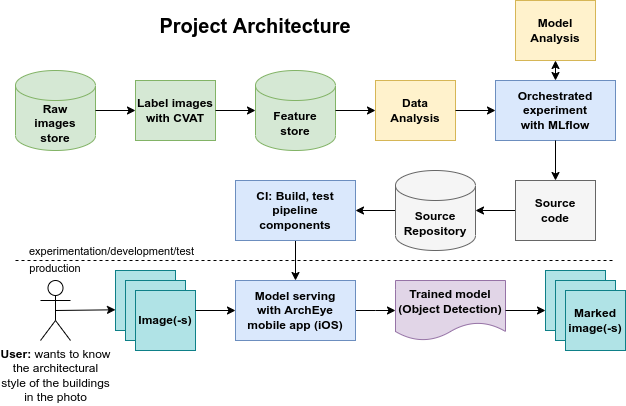

The diagram above was exported from draw.io. Its source (the exported page's mxGraphModel, read from the mxfile embedded in the PNG):
<mxGraphModel dx="993" dy="530" grid="1" gridSize="10" guides="1" tooltips="1" connect="1" arrows="1" fold="1" page="1" pageScale="1" pageWidth="850" pageHeight="1100" math="0" shadow="0">
  <root>
    <mxCell id="0" />
    <mxCell id="1" parent="0" />
    <mxCell id="AHf27cucM3CMBADJ5hsD-1" value="&lt;b&gt;Raw&lt;br&gt;images&lt;br&gt;store&lt;/b&gt;" style="shape=cylinder3;whiteSpace=wrap;html=1;boundedLbl=1;backgroundOutline=1;size=15;fillColor=#d5e8d4;strokeColor=#82b366;" parent="1" vertex="1">
      <mxGeometry x="40" y="80" width="80" height="80" as="geometry" />
    </mxCell>
    <mxCell id="AHf27cucM3CMBADJ5hsD-5" value="&lt;font style=&quot;font-size: 20px;&quot;&gt;&lt;b&gt;Project Architecture&lt;/b&gt;&lt;/font&gt;" style="text;html=1;strokeColor=none;fillColor=none;align=center;verticalAlign=middle;whiteSpace=wrap;rounded=0;" parent="1" vertex="1">
      <mxGeometry x="135" y="20" width="290" height="30" as="geometry" />
    </mxCell>
    <mxCell id="AHf27cucM3CMBADJ5hsD-7" value="&lt;b&gt;Label images&lt;br&gt;with CVAT&lt;/b&gt;" style="rounded=0;whiteSpace=wrap;html=1;fillColor=#d5e8d4;strokeColor=#82b366;" parent="1" vertex="1">
      <mxGeometry x="160" y="90" width="80" height="60" as="geometry" />
    </mxCell>
    <mxCell id="AHf27cucM3CMBADJ5hsD-8" value="&lt;b&gt;Feature&lt;br&gt;store&lt;/b&gt;" style="shape=cylinder3;whiteSpace=wrap;html=1;boundedLbl=1;backgroundOutline=1;size=15;fillColor=#d5e8d4;strokeColor=#82b366;" parent="1" vertex="1">
      <mxGeometry x="280" y="80" width="80" height="80" as="geometry" />
    </mxCell>
    <mxCell id="AHf27cucM3CMBADJ5hsD-9" value="" style="endArrow=classic;html=1;rounded=0;exitX=1;exitY=0.5;exitDx=0;exitDy=0;exitPerimeter=0;entryX=0;entryY=0.5;entryDx=0;entryDy=0;" parent="1" source="AHf27cucM3CMBADJ5hsD-1" target="AHf27cucM3CMBADJ5hsD-7" edge="1">
      <mxGeometry width="50" height="50" relative="1" as="geometry">
        <mxPoint x="400" y="330" as="sourcePoint" />
        <mxPoint x="170" y="140" as="targetPoint" />
      </mxGeometry>
    </mxCell>
    <mxCell id="AHf27cucM3CMBADJ5hsD-10" value="" style="endArrow=classic;html=1;rounded=0;exitX=1;exitY=0.5;exitDx=0;exitDy=0;entryX=0;entryY=0.5;entryDx=0;entryDy=0;entryPerimeter=0;" parent="1" source="AHf27cucM3CMBADJ5hsD-7" target="AHf27cucM3CMBADJ5hsD-8" edge="1">
      <mxGeometry width="50" height="50" relative="1" as="geometry">
        <mxPoint x="130" y="130" as="sourcePoint" />
        <mxPoint x="170" y="130" as="targetPoint" />
      </mxGeometry>
    </mxCell>
    <mxCell id="AHf27cucM3CMBADJ5hsD-11" value="&lt;b&gt;Data&lt;br&gt;Analysis&lt;/b&gt;" style="rounded=0;whiteSpace=wrap;html=1;fillColor=#fff2cc;strokeColor=#d6b656;" parent="1" vertex="1">
      <mxGeometry x="400" y="90" width="80" height="60" as="geometry" />
    </mxCell>
    <mxCell id="AHf27cucM3CMBADJ5hsD-12" value="" style="endArrow=classic;html=1;rounded=0;exitX=1;exitY=0.5;exitDx=0;exitDy=0;exitPerimeter=0;entryX=0;entryY=0.5;entryDx=0;entryDy=0;" parent="1" source="AHf27cucM3CMBADJ5hsD-8" target="AHf27cucM3CMBADJ5hsD-11" edge="1">
      <mxGeometry width="50" height="50" relative="1" as="geometry">
        <mxPoint x="400" y="330" as="sourcePoint" />
        <mxPoint x="450" y="280" as="targetPoint" />
      </mxGeometry>
    </mxCell>
    <mxCell id="AHf27cucM3CMBADJ5hsD-13" value="&lt;b&gt;Orchestrated&lt;br&gt;experiment&lt;br&gt;with MLflow&lt;/b&gt;" style="rounded=0;whiteSpace=wrap;html=1;fillColor=#dae8fc;strokeColor=#6c8ebf;" parent="1" vertex="1">
      <mxGeometry x="520" y="90" width="120" height="60" as="geometry" />
    </mxCell>
    <mxCell id="AHf27cucM3CMBADJ5hsD-14" value="" style="endArrow=classic;html=1;rounded=0;exitX=1;exitY=0.5;exitDx=0;exitDy=0;entryX=0;entryY=0.5;entryDx=0;entryDy=0;" parent="1" source="AHf27cucM3CMBADJ5hsD-11" target="AHf27cucM3CMBADJ5hsD-13" edge="1">
      <mxGeometry width="50" height="50" relative="1" as="geometry">
        <mxPoint x="400" y="330" as="sourcePoint" />
        <mxPoint x="450" y="280" as="targetPoint" />
      </mxGeometry>
    </mxCell>
    <mxCell id="AHf27cucM3CMBADJ5hsD-16" value="&lt;b&gt;Model&lt;br&gt;Analysis&lt;/b&gt;" style="rounded=0;whiteSpace=wrap;html=1;fillColor=#fff2cc;strokeColor=#d6b656;" parent="1" vertex="1">
      <mxGeometry x="540" y="10" width="80" height="60" as="geometry" />
    </mxCell>
    <mxCell id="AHf27cucM3CMBADJ5hsD-19" value="" style="endArrow=classic;startArrow=classic;html=1;rounded=0;entryX=0.5;entryY=1;entryDx=0;entryDy=0;" parent="1" source="AHf27cucM3CMBADJ5hsD-13" target="AHf27cucM3CMBADJ5hsD-16" edge="1">
      <mxGeometry width="50" height="50" relative="1" as="geometry">
        <mxPoint x="400" y="240" as="sourcePoint" />
        <mxPoint x="450" y="190" as="targetPoint" />
      </mxGeometry>
    </mxCell>
    <mxCell id="AHf27cucM3CMBADJ5hsD-23" style="edgeStyle=orthogonalEdgeStyle;rounded=0;orthogonalLoop=1;jettySize=auto;html=1;exitX=0;exitY=0.5;exitDx=0;exitDy=0;" parent="1" source="AHf27cucM3CMBADJ5hsD-20" target="AHf27cucM3CMBADJ5hsD-22" edge="1">
      <mxGeometry relative="1" as="geometry" />
    </mxCell>
    <mxCell id="AHf27cucM3CMBADJ5hsD-20" value="&lt;b&gt;&lt;font color=&quot;#000000&quot;&gt;Source&lt;br&gt;code&lt;/font&gt;&lt;/b&gt;" style="rounded=0;whiteSpace=wrap;html=1;fillColor=#f5f5f5;strokeColor=#666666;fontColor=#333333;" parent="1" vertex="1">
      <mxGeometry x="540" y="190" width="80" height="60" as="geometry" />
    </mxCell>
    <mxCell id="AHf27cucM3CMBADJ5hsD-21" value="" style="endArrow=classic;html=1;rounded=0;exitX=0.5;exitY=1;exitDx=0;exitDy=0;entryX=0.5;entryY=0;entryDx=0;entryDy=0;" parent="1" source="AHf27cucM3CMBADJ5hsD-13" target="AHf27cucM3CMBADJ5hsD-20" edge="1">
      <mxGeometry width="50" height="50" relative="1" as="geometry">
        <mxPoint x="400" y="240" as="sourcePoint" />
        <mxPoint x="450" y="190" as="targetPoint" />
      </mxGeometry>
    </mxCell>
    <mxCell id="AHf27cucM3CMBADJ5hsD-25" style="edgeStyle=orthogonalEdgeStyle;rounded=0;orthogonalLoop=1;jettySize=auto;html=1;exitX=0;exitY=0.5;exitDx=0;exitDy=0;exitPerimeter=0;entryX=1;entryY=0.5;entryDx=0;entryDy=0;" parent="1" source="AHf27cucM3CMBADJ5hsD-22" target="AHf27cucM3CMBADJ5hsD-24" edge="1">
      <mxGeometry relative="1" as="geometry" />
    </mxCell>
    <mxCell id="AHf27cucM3CMBADJ5hsD-22" value="&lt;b&gt;&lt;font color=&quot;#000000&quot;&gt;Source&lt;br&gt;Repository&lt;/font&gt;&lt;/b&gt;" style="shape=cylinder3;whiteSpace=wrap;html=1;boundedLbl=1;backgroundOutline=1;size=15;fillColor=#f5f5f5;strokeColor=#666666;fontColor=#333333;" parent="1" vertex="1">
      <mxGeometry x="420" y="180" width="80" height="80" as="geometry" />
    </mxCell>
    <mxCell id="AHf27cucM3CMBADJ5hsD-27" style="edgeStyle=orthogonalEdgeStyle;rounded=0;orthogonalLoop=1;jettySize=auto;html=1;exitX=0.5;exitY=1;exitDx=0;exitDy=0;entryX=0.5;entryY=0;entryDx=0;entryDy=0;" parent="1" source="AHf27cucM3CMBADJ5hsD-24" target="AHf27cucM3CMBADJ5hsD-26" edge="1">
      <mxGeometry relative="1" as="geometry" />
    </mxCell>
    <mxCell id="AHf27cucM3CMBADJ5hsD-24" value="&lt;b&gt;CI: Build, test&lt;br&gt;pipeline&lt;br&gt;components&lt;/b&gt;" style="rounded=0;whiteSpace=wrap;html=1;fillColor=#dae8fc;strokeColor=#6c8ebf;" parent="1" vertex="1">
      <mxGeometry x="260" y="190" width="120" height="60" as="geometry" />
    </mxCell>
    <mxCell id="93emvYvyUJatM0W_d8VV-15" style="edgeStyle=orthogonalEdgeStyle;rounded=0;orthogonalLoop=1;jettySize=auto;html=1;exitX=1;exitY=0.5;exitDx=0;exitDy=0;entryX=0;entryY=0.5;entryDx=0;entryDy=0;" parent="1" source="AHf27cucM3CMBADJ5hsD-26" edge="1">
      <mxGeometry relative="1" as="geometry">
        <mxPoint x="420" y="320" as="targetPoint" />
      </mxGeometry>
    </mxCell>
    <mxCell id="AHf27cucM3CMBADJ5hsD-26" value="&lt;b&gt;Model serving&lt;br&gt;with ArchEye&lt;br&gt;mobile app (iOS)&lt;br&gt;&lt;/b&gt;" style="rounded=0;whiteSpace=wrap;html=1;fillColor=#dae8fc;strokeColor=#6c8ebf;" parent="1" vertex="1">
      <mxGeometry x="260" y="290" width="120" height="60" as="geometry" />
    </mxCell>
    <mxCell id="AHf27cucM3CMBADJ5hsD-28" value="" style="endArrow=none;dashed=1;html=1;rounded=0;" parent="1" edge="1">
      <mxGeometry width="50" height="50" relative="1" as="geometry">
        <mxPoint x="40" y="270" as="sourcePoint" />
        <mxPoint x="640" y="270" as="targetPoint" />
      </mxGeometry>
    </mxCell>
    <mxCell id="AHf27cucM3CMBADJ5hsD-29" value="experimentation/development/test" style="edgeLabel;html=1;align=center;verticalAlign=middle;resizable=0;points=[];" parent="AHf27cucM3CMBADJ5hsD-28" connectable="0" vertex="1">
      <mxGeometry x="-0.88" y="4" relative="1" as="geometry">
        <mxPoint x="59" y="-6" as="offset" />
      </mxGeometry>
    </mxCell>
    <mxCell id="AHf27cucM3CMBADJ5hsD-30" value="&amp;nbsp;production" style="edgeLabel;html=1;align=center;verticalAlign=middle;resizable=0;points=[];" parent="1" connectable="0" vertex="1">
      <mxGeometry x="80" y="290" as="geometry">
        <mxPoint x="-3" y="-13" as="offset" />
      </mxGeometry>
    </mxCell>
    <mxCell id="93emvYvyUJatM0W_d8VV-3" value="&lt;b&gt;User:&lt;/b&gt; wants to know&lt;br&gt;the architectural&lt;br&gt;style of the buildings&lt;br&gt;in the photo" style="shape=umlActor;verticalLabelPosition=bottom;verticalAlign=top;html=1;outlineConnect=0;" parent="1" vertex="1">
      <mxGeometry x="65" y="290" width="30" height="60" as="geometry" />
    </mxCell>
    <mxCell id="93emvYvyUJatM0W_d8VV-8" value="" style="whiteSpace=wrap;html=1;aspect=fixed;fillColor=#b0e3e6;strokeColor=#0e8088;" parent="1" vertex="1">
      <mxGeometry x="140" y="280" width="60" height="60" as="geometry" />
    </mxCell>
    <mxCell id="93emvYvyUJatM0W_d8VV-9" value="" style="whiteSpace=wrap;html=1;aspect=fixed;fillColor=#b0e3e6;strokeColor=#0e8088;" parent="1" vertex="1">
      <mxGeometry x="150" y="290" width="60" height="60" as="geometry" />
    </mxCell>
    <mxCell id="93emvYvyUJatM0W_d8VV-10" value="&lt;b&gt;Image(-s)&lt;/b&gt;" style="whiteSpace=wrap;html=1;aspect=fixed;fillColor=#b0e3e6;strokeColor=#0e8088;" parent="1" vertex="1">
      <mxGeometry x="160" y="300" width="60" height="60" as="geometry" />
    </mxCell>
    <mxCell id="93emvYvyUJatM0W_d8VV-11" value="" style="endArrow=classic;html=1;rounded=0;" parent="1" target="AHf27cucM3CMBADJ5hsD-26" edge="1">
      <mxGeometry width="50" height="50" relative="1" as="geometry">
        <mxPoint x="220" y="320" as="sourcePoint" />
        <mxPoint x="450" y="190" as="targetPoint" />
      </mxGeometry>
    </mxCell>
    <mxCell id="93emvYvyUJatM0W_d8VV-13" value="" style="endArrow=classic;html=1;rounded=0;entryX=-0.017;entryY=0.643;entryDx=0;entryDy=0;entryPerimeter=0;exitX=0.5;exitY=0.5;exitDx=0;exitDy=0;exitPerimeter=0;" parent="1" source="93emvYvyUJatM0W_d8VV-3" edge="1">
      <mxGeometry width="50" height="50" relative="1" as="geometry">
        <mxPoint x="100" y="319" as="sourcePoint" />
        <mxPoint x="140.00000000000003" y="319.29" as="targetPoint" />
      </mxGeometry>
    </mxCell>
    <mxCell id="93emvYvyUJatM0W_d8VV-16" value="&lt;b style=&quot;border-color: var(--border-color);&quot;&gt;Trained model&lt;br style=&quot;border-color: var(--border-color);&quot;&gt;(Object Detection)&lt;/b&gt;" style="shape=document;whiteSpace=wrap;html=1;boundedLbl=1;fillColor=#e1d5e7;strokeColor=#9673a6;" parent="1" vertex="1">
      <mxGeometry x="420" y="290" width="110" height="60" as="geometry" />
    </mxCell>
    <mxCell id="93emvYvyUJatM0W_d8VV-17" value="" style="whiteSpace=wrap;html=1;aspect=fixed;fillColor=#b0e3e6;strokeColor=#0e8088;" parent="1" vertex="1">
      <mxGeometry x="570" y="280" width="60" height="60" as="geometry" />
    </mxCell>
    <mxCell id="93emvYvyUJatM0W_d8VV-18" value="" style="whiteSpace=wrap;html=1;aspect=fixed;fillColor=#b0e3e6;strokeColor=#0e8088;" parent="1" vertex="1">
      <mxGeometry x="580" y="290" width="60" height="60" as="geometry" />
    </mxCell>
    <mxCell id="93emvYvyUJatM0W_d8VV-19" value="&lt;b&gt;Marked&lt;br&gt;image(-s)&lt;/b&gt;" style="whiteSpace=wrap;html=1;aspect=fixed;fillColor=#b0e3e6;strokeColor=#0e8088;" parent="1" vertex="1">
      <mxGeometry x="590" y="300" width="60" height="60" as="geometry" />
    </mxCell>
    <mxCell id="93emvYvyUJatM0W_d8VV-20" value="" style="endArrow=classic;html=1;rounded=0;exitX=1;exitY=0.5;exitDx=0;exitDy=0;" parent="1" source="93emvYvyUJatM0W_d8VV-16" edge="1">
      <mxGeometry width="50" height="50" relative="1" as="geometry">
        <mxPoint x="400" y="240" as="sourcePoint" />
        <mxPoint x="570" y="320" as="targetPoint" />
      </mxGeometry>
    </mxCell>
  </root>
</mxGraphModel>